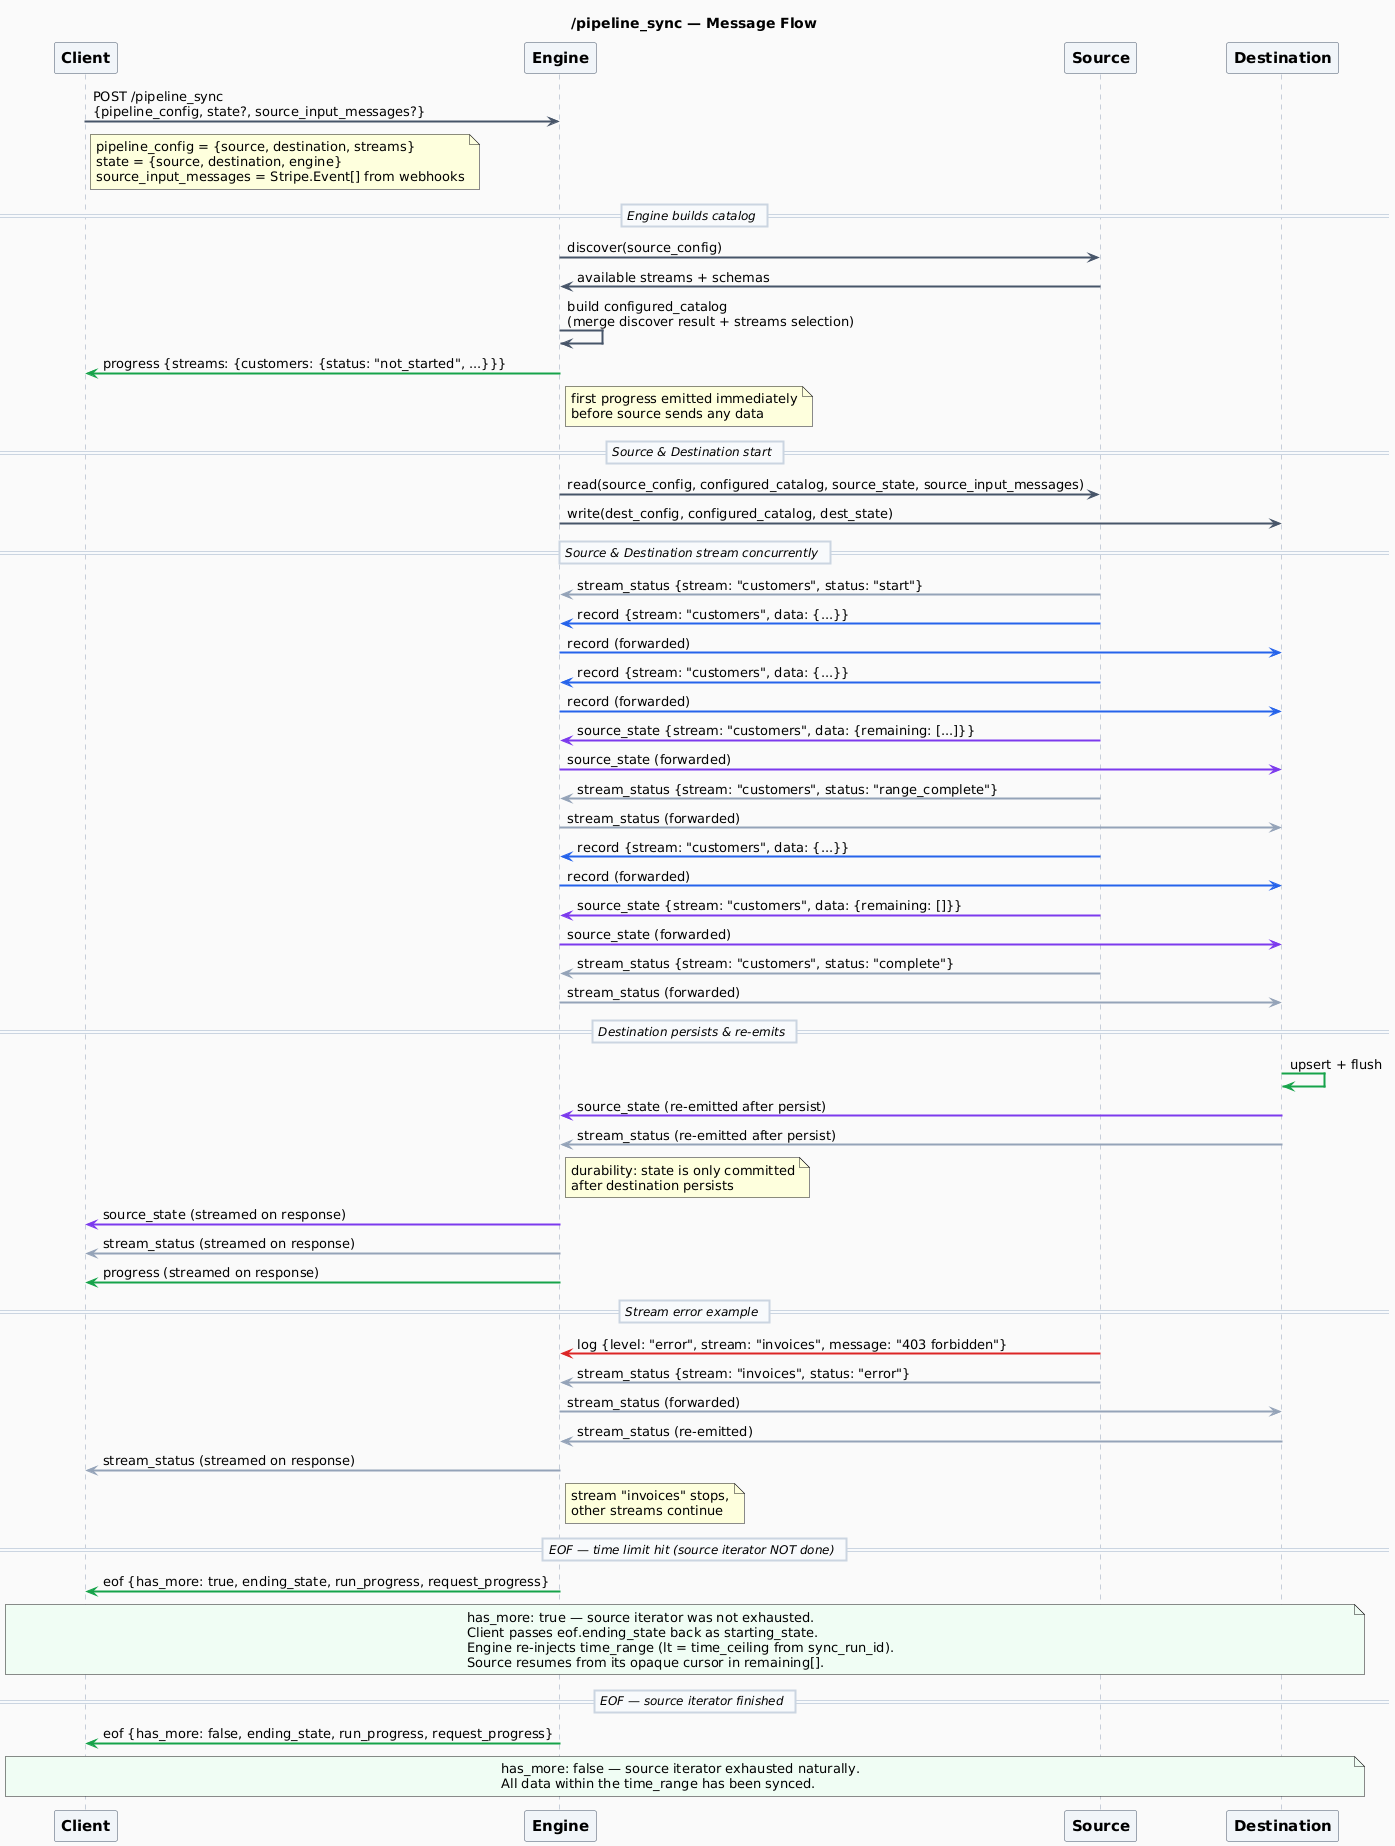

The diagram above was rendered by PlantUML. Its source (embedded in the PNG):
@startuml
title /pipeline_sync — Message Flow

skinparam defaultFontName "Menlo"
skinparam defaultFontSize 13
skinparam backgroundColor #fafafa

skinparam sequence {
    ArrowThickness 2
    ParticipantPadding 40
    BoxPadding 10
    LifeLineBorderColor #94a3b8
    LifeLineBackgroundColor #fafafa

    ParticipantBackgroundColor #f1f5f9
    ParticipantBorderColor #475569
    ParticipantFontSize 15
    ParticipantFontStyle bold

    DividerBackgroundColor #f8fafc
    DividerBorderColor #cbd5e1
    DividerFontSize 12
    DividerFontStyle italic
}

participant Client as C
participant Engine as E
participant Source as S
participant Destination as D

C -[#475569]> E : POST /pipeline_sync\n{pipeline_config, state?, source_input_messages?}
note right of C #FEFFDD
  pipeline_config = {source, destination, streams}
  state = {source, destination, engine}
  source_input_messages = Stripe.Event[] from webhooks
end note

== Engine builds catalog ==

E -[#475569]> S : discover(source_config)
S -[#475569]> E : available streams + schemas
E -[#475569]> E : build configured_catalog\n(merge discover result + streams selection)

E -[#16a34a]> C : progress {streams: {customers: {status: "not_started", ...}}}
note right of E #FEFFDD : first progress emitted immediately\nbefore source sends any data

== Source & Destination start ==

E -[#475569]> S : read(source_config, configured_catalog, source_state, source_input_messages)
E -[#475569]> D : write(dest_config, configured_catalog, dest_state)

== Source & Destination stream concurrently ==

S -[#94a3b8]> E : stream_status {stream: "customers", status: "start"}

S -[#2563eb]> E : record {stream: "customers", data: {...}}
E -[#2563eb]> D : record (forwarded)

S -[#2563eb]> E : record {stream: "customers", data: {...}}
E -[#2563eb]> D : record (forwarded)

S -[#7c3aed]> E : source_state {stream: "customers", data: {remaining: [...]}}
E -[#7c3aed]> D : source_state (forwarded)

S -[#94a3b8]> E : stream_status {stream: "customers", status: "range_complete"}
E -[#94a3b8]> D : stream_status (forwarded)

S -[#2563eb]> E : record {stream: "customers", data: {...}}
E -[#2563eb]> D : record (forwarded)

S -[#7c3aed]> E : source_state {stream: "customers", data: {remaining: []}}
E -[#7c3aed]> D : source_state (forwarded)

S -[#94a3b8]> E : stream_status {stream: "customers", status: "complete"}
E -[#94a3b8]> D : stream_status (forwarded)

== Destination persists & re-emits ==

D -[#16a34a]> D : upsert + flush
D -[#7c3aed]> E : source_state (re-emitted after persist)
D -[#94a3b8]> E : stream_status (re-emitted after persist)
note right of E #FEFFDD : durability: state is only committed\nafter destination persists

E -[#7c3aed]> C : source_state (streamed on response)
E -[#94a3b8]> C : stream_status (streamed on response)
E -[#16a34a]> C : progress (streamed on response)

== Stream error example ==

S -[#dc2626]> E : log {level: "error", stream: "invoices", message: "403 forbidden"}
S -[#94a3b8]> E : stream_status {stream: "invoices", status: "error"}
E -[#94a3b8]> D : stream_status (forwarded)
D -[#94a3b8]> E : stream_status (re-emitted)
E -[#94a3b8]> C : stream_status (streamed on response)
note right of E #FEFFDD : stream "invoices" stops,\nother streams continue

== EOF — time limit hit (source iterator NOT done) ==

E -[#16a34a]> C : eof {has_more: true, ending_state, run_progress, request_progress}

note over C, D #f0fdf4
  has_more: true — source iterator was not exhausted.
  Client passes eof.ending_state back as starting_state.
  Engine re-injects time_range (lt = time_ceiling from sync_run_id).
  Source resumes from its opaque cursor in remaining[].
end note

== EOF — source iterator finished ==

E -[#16a34a]> C : eof {has_more: false, ending_state, run_progress, request_progress}

note over C, D #f0fdf4
  has_more: false — source iterator exhausted naturally.
  All data within the time_range has been synced.
end note

@enduml